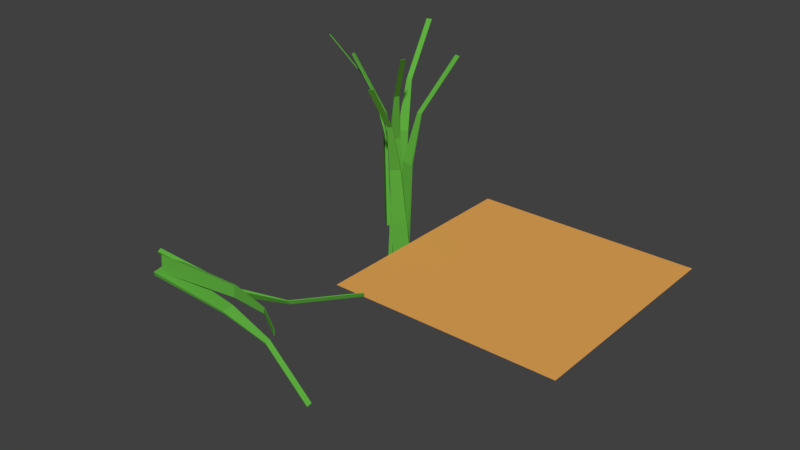 # Source: Append-LongGrass.blend  (saved by Blender 2.79.0; exported with 4.5.12 LTS)
import bpy
from mathutils import Matrix  # noqa: F401  (used for matrix-valued properties, if any)

bpy.ops.wm.read_factory_settings(use_empty=True)
scene = bpy.context.scene
scene.name = 'Scene'

# ---- collections
col_collection_1 = bpy.data.collections.new('Collection 1'); scene.collection.children.link(col_collection_1)

# ---- materials (node trees are filled in below, after node groups)
mat_brown = bpy.data.materials.new('brown')
mat_brown.alpha_threshold = 0.0
mat_brown.diffuse_color = (0.7991, 0.3916, 0.09531, 1.0)
mat_brown.roughness = 0.5
mat_grass = bpy.data.materials.new('Grass')
mat_grass.alpha_threshold = 0.0
mat_grass.diffuse_color = (0.1119, 0.4179, 0.05127, 1.0)
mat_grass.roughness = 0.5

# ---- material node trees
mat_brown.use_nodes = True; mat_brown.node_tree.nodes.clear()
_N = mat_brown.node_tree.nodes; _L = mat_brown.node_tree.links
n0 = _N.new('ShaderNodeOutputMaterial'); n0.name = 'Material Output'; n0.location = (300, 300)
n1 = _N.new('ShaderNodeBsdfDiffuse'); n1.name = 'Diffuse BSDF'; n1.location = (10, 300)
n1.inputs[0].default_value = (0.8, 0.3924, 0.09486, 1.0)
_L.new(n1.outputs[0], n0.inputs[0])
n0.is_active_output = True
mat_grass.use_nodes = True; mat_grass.node_tree.nodes.clear()
_N = mat_grass.node_tree.nodes; _L = mat_grass.node_tree.links
n0 = _N.new('ShaderNodeOutputMaterial'); n0.name = 'Material Output'; n0.location = (300, 300)
n1 = _N.new('ShaderNodeBsdfDiffuse'); n1.name = 'Diffuse BSDF'; n1.location = (10, 300)
n1.inputs[0].default_value = (0.1129, 0.4188, 0.05093, 1.0)
_L.new(n1.outputs[0], n0.inputs[0])
n0.is_active_output = True

# ---- world
world_world = bpy.data.worlds.new('World'); scene.world = world_world
world_world.color = (0.05088, 0.05088, 0.05088)
world_world.use_sun_shadow = False
world_world.sun_shadow_jitter_overblur = 0.0
world_world.cycles.sampling_method = 'MANUAL'

# ---- meshes
me_plane_003 = bpy.data.meshes.new('Plane.003')
me_plane_003.from_pydata([(-1.0, -1.0, 0.0), (1.0, -1.0, 0.0), (-1.0, 1.0, 0.0), (1.0, 1.0, 0.0)], [], [(0, 1, 3, 2)])
me_plane_003.materials.append(mat_brown)
me_plane_003.use_remesh_preserve_volume = False
me_plane_003.use_remesh_preserve_attributes = False
me_plane_003.use_mirror_vertex_groups = False
me_plane_003.update()
me_cube_025 = bpy.data.meshes.new('Cube.025')
me_cube_025.from_pydata([(-1.0, -1.0, -0.6037), (-5.668, -0.2967, 1.021), (-1.0, 1.0, -0.6037), (-5.668, 0.2967, 1.021), (1.0, -1.0, -0.6037), (-5.271, -0.2967, 1.021), (1.0, 1.0, -0.6037), (-5.271, 0.2967, 1.021), (-0.5679, -0.6209, 0.4745), (-0.5679, 0.6209, 0.4745), (0.5679, 0.6209, 0.4745), (0.5679, -0.6209, 0.4745), (-23.39, 0.6544, 1.593), (-23.39, 1.248, 1.593), (-22.99, 1.248, 1.593), (-22.99, 0.6544, 1.593), (0.1876, 1.555, -0.6491), (10.2, -0.275, 0.9536), (5.126, -0.01004, -0.6752), (11.66, -0.7395, 0.9458), (-1.395, 1.255, -0.65), (9.885, -0.3347, 0.9534), (3.543, -0.3108, -0.6762), (11.35, -0.7992, 0.9457), (3.821, -0.1213, 0.4138), (6.887, -1.093, 0.3976), (5.988, -1.264, 0.3971), (2.922, -0.2922, 0.4133), (28.18, 0.9476, 1.516), (29.65, 0.4832, 1.508), (29.34, 0.4235, 1.508), (27.87, 0.8879, 1.516), (5.36, -0.7732, -0.6668), (1.008, -3.89, 0.9317), (-2.254, -1.453, -0.6828), (-1.251, -4.091, 0.9269), (4.667, -0.3133, -0.6628), (0.8703, -3.798, 0.9325), (-2.947, -0.9931, -0.6788), (-1.389, -4.0, 0.9277), (1.583, -2.0, 0.4016), (-3.144, -2.422, 0.3917), (-3.538, -2.161, 0.394), (1.189, -1.739, 0.4039), (2.367, -8.923, 1.456), (0.1076, -9.125, 1.452), (-0.02986, -9.033, 1.452), (2.229, -8.832, 1.457)], [], [(8, 1, 3, 9), (9, 3, 7, 10), (10, 7, 5, 11), (11, 5, 1, 8), (2, 6, 4, 0), (5, 7, 14, 15), (4, 11, 8, 0), (6, 10, 11, 4), (2, 9, 10, 6), (0, 8, 9, 2), (14, 13, 12, 15), (3, 1, 12, 13), (1, 5, 15, 12), (7, 3, 13, 14), (24, 17, 19, 25), (25, 19, 23, 26), (26, 23, 21, 27), (27, 21, 17, 24), (18, 22, 20, 16), (21, 23, 30, 31), (20, 27, 24, 16), (22, 26, 27, 20), (18, 25, 26, 22), (16, 24, 25, 18), (30, 29, 28, 31), (19, 17, 28, 29), (17, 21, 31, 28), (23, 19, 29, 30), (40, 33, 35, 41), (41, 35, 39, 42), (42, 39, 37, 43), (43, 37, 33, 40), (34, 38, 36, 32), (37, 39, 46, 47), (36, 43, 40, 32), (38, 42, 43, 36), (34, 41, 42, 38), (32, 40, 41, 34), (46, 45, 44, 47), (35, 33, 44, 45), (33, 37, 47, 44), (39, 35, 45, 46)])
me_cube_025.materials.append(mat_grass)
me_cube_025.use_remesh_preserve_volume = False
me_cube_025.use_remesh_preserve_attributes = False
me_cube_025.use_mirror_vertex_groups = False
me_cube_025.update()
me_cube_024 = bpy.data.meshes.new('Cube.024')
me_cube_024.from_pydata([(-1.0, -1.0, -0.6037), (-5.668, -0.2967, 1.021), (-1.0, 1.0, -0.6037), (-5.668, 0.2967, 1.021), (1.0, -1.0, -0.6037), (-5.271, -0.2967, 1.021), (1.0, 1.0, -0.6037), (-5.271, 0.2967, 1.021), (-0.5679, -0.6209, 0.4745), (-0.5679, 0.6209, 0.4745), (0.5679, 0.6209, 0.4745), (0.5679, -0.6209, 0.4745), (-23.39, 0.6544, 1.593), (-23.39, 1.248, 1.593), (-22.99, 1.248, 1.593), (-22.99, 0.6544, 1.593), (0.1876, 1.555, -0.6491), (10.2, -0.275, 0.9536), (5.126, -0.01004, -0.6752), (11.66, -0.7395, 0.9458), (-1.395, 1.255, -0.65), (9.885, -0.3347, 0.9534), (3.543, -0.3108, -0.6762), (11.35, -0.7992, 0.9457), (3.821, -0.1213, 0.4138), (6.887, -1.093, 0.3976), (5.988, -1.264, 0.3971), (2.922, -0.2922, 0.4133), (28.18, 0.9476, 1.516), (29.65, 0.4832, 1.508), (29.34, 0.4235, 1.508), (27.87, 0.8879, 1.516), (5.36, -0.7732, -0.6668), (1.008, -3.89, 0.9317), (-2.254, -1.453, -0.6828), (-1.251, -4.091, 0.9269), (4.667, -0.3133, -0.6628), (0.8703, -3.798, 0.9325), (-2.947, -0.9931, -0.6788), (-1.389, -4.0, 0.9277), (1.583, -2.0, 0.4016), (-3.144, -2.422, 0.3917), (-3.538, -2.161, 0.394), (1.189, -1.739, 0.4039), (2.367, -8.923, 1.456), (0.1076, -9.125, 1.452), (-0.02986, -9.033, 1.452), (2.229, -8.832, 1.457)], [], [(8, 1, 3, 9), (9, 3, 7, 10), (10, 7, 5, 11), (11, 5, 1, 8), (2, 6, 4, 0), (5, 7, 14, 15), (4, 11, 8, 0), (6, 10, 11, 4), (2, 9, 10, 6), (0, 8, 9, 2), (14, 13, 12, 15), (3, 1, 12, 13), (1, 5, 15, 12), (7, 3, 13, 14), (24, 17, 19, 25), (25, 19, 23, 26), (26, 23, 21, 27), (27, 21, 17, 24), (18, 22, 20, 16), (21, 23, 30, 31), (20, 27, 24, 16), (22, 26, 27, 20), (18, 25, 26, 22), (16, 24, 25, 18), (30, 29, 28, 31), (19, 17, 28, 29), (17, 21, 31, 28), (23, 19, 29, 30), (40, 33, 35, 41), (41, 35, 39, 42), (42, 39, 37, 43), (43, 37, 33, 40), (34, 38, 36, 32), (37, 39, 46, 47), (36, 43, 40, 32), (38, 42, 43, 36), (34, 41, 42, 38), (32, 40, 41, 34), (46, 45, 44, 47), (35, 33, 44, 45), (33, 37, 47, 44), (39, 35, 45, 46)])
me_cube_024.materials.append(mat_grass)
me_cube_024.use_remesh_preserve_volume = False
me_cube_024.use_remesh_preserve_attributes = False
me_cube_024.use_mirror_vertex_groups = False
me_cube_024.update()
me_cube_023 = bpy.data.meshes.new('Cube.023')
me_cube_023.from_pydata([(-1.0, -1.0, -0.6037), (-5.668, -0.2967, 1.021), (-1.0, 1.0, -0.6037), (-5.668, 0.2967, 1.021), (1.0, -1.0, -0.6037), (-5.271, -0.2967, 1.021), (1.0, 1.0, -0.6037), (-5.271, 0.2967, 1.021), (-0.5679, -0.6209, 0.4745), (-0.5679, 0.6209, 0.4745), (0.5679, 0.6209, 0.4745), (0.5679, -0.6209, 0.4745), (-23.39, 0.6544, 1.593), (-23.39, 1.248, 1.593), (-22.99, 1.248, 1.593), (-22.99, 0.6544, 1.593), (0.1876, 1.555, -0.6491), (10.2, -0.275, 0.9536), (5.126, -0.01004, -0.6752), (11.66, -0.7395, 0.9458), (-1.395, 1.255, -0.65), (9.885, -0.3347, 0.9534), (3.543, -0.3108, -0.6762), (11.35, -0.7992, 0.9457), (3.821, -0.1213, 0.4138), (6.887, -1.093, 0.3976), (5.988, -1.264, 0.3971), (2.922, -0.2922, 0.4133), (28.18, 0.9476, 1.516), (29.65, 0.4832, 1.508), (29.34, 0.4235, 1.508), (27.87, 0.8879, 1.516), (5.36, -0.7732, -0.6668), (1.008, -3.89, 0.9317), (-2.254, -1.453, -0.6828), (-1.251, -4.091, 0.9269), (4.667, -0.3133, -0.6628), (0.8703, -3.798, 0.9325), (-2.947, -0.9931, -0.6788), (-1.389, -4.0, 0.9277), (1.583, -2.0, 0.4016), (-3.144, -2.422, 0.3917), (-3.538, -2.161, 0.394), (1.189, -1.739, 0.4039), (2.367, -8.923, 1.456), (0.1076, -9.125, 1.452), (-0.02986, -9.033, 1.452), (2.229, -8.832, 1.457)], [], [(8, 1, 3, 9), (9, 3, 7, 10), (10, 7, 5, 11), (11, 5, 1, 8), (2, 6, 4, 0), (5, 7, 14, 15), (4, 11, 8, 0), (6, 10, 11, 4), (2, 9, 10, 6), (0, 8, 9, 2), (14, 13, 12, 15), (3, 1, 12, 13), (1, 5, 15, 12), (7, 3, 13, 14), (24, 17, 19, 25), (25, 19, 23, 26), (26, 23, 21, 27), (27, 21, 17, 24), (18, 22, 20, 16), (21, 23, 30, 31), (20, 27, 24, 16), (22, 26, 27, 20), (18, 25, 26, 22), (16, 24, 25, 18), (30, 29, 28, 31), (19, 17, 28, 29), (17, 21, 31, 28), (23, 19, 29, 30), (40, 33, 35, 41), (41, 35, 39, 42), (42, 39, 37, 43), (43, 37, 33, 40), (34, 38, 36, 32), (37, 39, 46, 47), (36, 43, 40, 32), (38, 42, 43, 36), (34, 41, 42, 38), (32, 40, 41, 34), (46, 45, 44, 47), (35, 33, 44, 45), (33, 37, 47, 44), (39, 35, 45, 46)])
me_cube_023.materials.append(mat_grass)
me_cube_023.use_remesh_preserve_volume = False
me_cube_023.use_remesh_preserve_attributes = False
me_cube_023.use_mirror_vertex_groups = False
me_cube_023.update()

# ---- objects
ob_plane_003 = bpy.data.objects.new('Plane.003', me_plane_003)
ob_cube_015 = bpy.data.objects.new('Cube.015', me_cube_025)
ob_cube_014 = bpy.data.objects.new('Cube.014', me_cube_024)
ob_grasslong = bpy.data.objects.new('GrassLong', me_cube_023)

# ---- transforms, parenting, visibility, modifiers, constraints
ob_plane_003.location = (0.5354, -0.02479, 0.003497)
ob_plane_003.lineart.crease_threshold = 0.0
_m = ob_plane_003.modifiers.new('ParticleSystem 2', 'PARTICLE_SYSTEM')
ob_cube_015.location = (-0.6962, 0.0868, 0.2283)
ob_cube_015.rotation_euler = (-0.07089, -0.01345, 4.634)
ob_cube_015.scale = (0.01856, 0.0754, 0.7772)
ob_cube_015.lineart.crease_threshold = 0.0
ob_cube_014.location = (-0.9785, 0.3606, 0.3605)
ob_cube_014.rotation_euler = (-0.07089, -0.01345, 5.195)
ob_cube_014.scale = (0.01856, 0.0754, 0.7772)
ob_cube_014.lineart.crease_threshold = 0.0
ob_grasslong.location = (-1.2, -1.734, 0.1024)
ob_grasslong.rotation_euler = (1.498, 0.1382, 7.84)
ob_grasslong.scale = (0.01856, 0.0754, 0.7772)
ob_grasslong.lineart.crease_threshold = 0.0

# ---- collection membership
col_collection_1.objects.link(ob_plane_003)
col_collection_1.objects.link(ob_cube_015)
col_collection_1.objects.link(ob_cube_014)
col_collection_1.objects.link(ob_grasslong)

# ---- scene / render settings (as saved in the file)
scene.frame_start = 1; scene.frame_end = 250; scene.frame_set(1)
scene.render.engine = 'CYCLES'
scene.render.resolution_percentage = 50
scene.render.dither_intensity = 0.0
scene.cycles.use_denoising = False
scene.cycles.samples = 128
scene.cycles.sampling_pattern = 'TABULATED_SOBOL'
scene.cycles.use_adaptive_sampling = False
scene.cycles.use_light_tree = False
scene.cycles.blur_glossy = 0.0
scene.cycles.sample_clamp_indirect = 0.0
scene.view_settings.view_transform = 'Standard'
bpy.context.view_layer.update()

# ---- added for rendering (the .blend has no active camera and no usable light): camera, sun
cam_auto = bpy.data.cameras.new('AutoCamera')
cam_auto.lens = 50.0
cam_auto.sensor_width = 36.0
cam_auto.clip_end = 1000.0
ob_auto_camera = bpy.data.objects.new('AutoCamera', cam_auto)
scene.collection.objects.link(ob_auto_camera)
ob_auto_camera.location = (4.68632, -6.43753, 4.34234)
ob_auto_camera.rotation_euler = (1.09748, -7.21219e-08, 0.694738)
scene.camera = ob_auto_camera
light_auto_sun = bpy.data.lights.new('AutoSun', 'SUN')
light_auto_sun.energy = 3.0
light_auto_sun.angle = 0.0523599
ob_auto_sun = bpy.data.objects.new('AutoSun', light_auto_sun)
scene.collection.objects.link(ob_auto_sun)
ob_auto_sun.rotation_euler = (0.872665, 0.174533, 0.523599)
bpy.context.view_layer.update()
